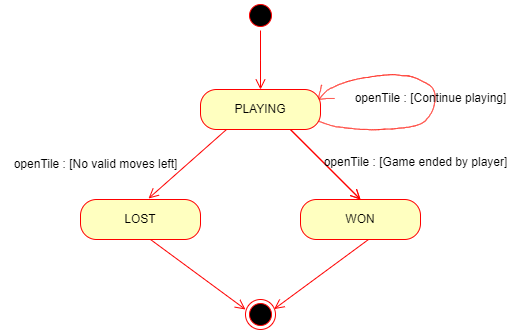

The diagram above was exported from draw.io. Its source (the exported page's mxGraphModel, read from the mxfile embedded in the PNG):
<mxGraphModel dx="1173" dy="565" grid="1" gridSize="10" guides="1" tooltips="1" connect="1" arrows="1" fold="1" page="1" pageScale="1" pageWidth="827" pageHeight="1169" math="0" shadow="0">
  <root>
    <mxCell id="WIyWlLk6GJQsqaUBKTNV-0" />
    <mxCell id="WIyWlLk6GJQsqaUBKTNV-1" parent="WIyWlLk6GJQsqaUBKTNV-0" />
    <mxCell id="oJy3vKVMeqaexhUlvgZ1-0" value="" style="ellipse;html=1;shape=endState;fillColor=#000000;strokeColor=#ff0000;" vertex="1" parent="WIyWlLk6GJQsqaUBKTNV-1">
      <mxGeometry x="415" y="350" width="30" height="30" as="geometry" />
    </mxCell>
    <mxCell id="oJy3vKVMeqaexhUlvgZ1-1" value="PLAYING" style="rounded=1;whiteSpace=wrap;html=1;arcSize=40;fontColor=#000000;fillColor=#ffffc0;strokeColor=#ff0000;" vertex="1" parent="WIyWlLk6GJQsqaUBKTNV-1">
      <mxGeometry x="370" y="140" width="120" height="40" as="geometry" />
    </mxCell>
    <mxCell id="oJy3vKVMeqaexhUlvgZ1-2" value="" style="html=1;verticalAlign=bottom;endArrow=open;endSize=8;strokeColor=#ff0000;rounded=0;entryX=0.567;entryY=-0.025;entryDx=0;entryDy=0;entryPerimeter=0;" edge="1" parent="WIyWlLk6GJQsqaUBKTNV-1" target="oJy3vKVMeqaexhUlvgZ1-3">
      <mxGeometry relative="1" as="geometry">
        <mxPoint x="332.20000000000005" y="250" as="targetPoint" />
        <mxPoint x="396" y="180" as="sourcePoint" />
      </mxGeometry>
    </mxCell>
    <mxCell id="oJy3vKVMeqaexhUlvgZ1-3" value="LOST" style="rounded=1;whiteSpace=wrap;html=1;arcSize=40;fontColor=#000000;fillColor=#ffffc0;strokeColor=#ff0000;" vertex="1" parent="WIyWlLk6GJQsqaUBKTNV-1">
      <mxGeometry x="250" y="250" width="120" height="40" as="geometry" />
    </mxCell>
    <mxCell id="oJy3vKVMeqaexhUlvgZ1-5" value="WON" style="rounded=1;whiteSpace=wrap;html=1;arcSize=40;fontColor=#000000;fillColor=#ffffc0;strokeColor=#ff0000;" vertex="1" parent="WIyWlLk6GJQsqaUBKTNV-1">
      <mxGeometry x="470" y="250" width="120" height="40" as="geometry" />
    </mxCell>
    <mxCell id="oJy3vKVMeqaexhUlvgZ1-7" value="" style="ellipse;html=1;shape=startState;fillColor=#000000;strokeColor=#ff0000;" vertex="1" parent="WIyWlLk6GJQsqaUBKTNV-1">
      <mxGeometry x="415" y="51" width="30" height="30" as="geometry" />
    </mxCell>
    <mxCell id="oJy3vKVMeqaexhUlvgZ1-8" value="" style="edgeStyle=orthogonalEdgeStyle;html=1;verticalAlign=bottom;endArrow=open;endSize=8;strokeColor=#ff0000;rounded=0;" edge="1" source="oJy3vKVMeqaexhUlvgZ1-7" parent="WIyWlLk6GJQsqaUBKTNV-1">
      <mxGeometry relative="1" as="geometry">
        <mxPoint x="430" y="140" as="targetPoint" />
      </mxGeometry>
    </mxCell>
    <mxCell id="oJy3vKVMeqaexhUlvgZ1-10" value="" style="html=1;verticalAlign=bottom;endArrow=open;endSize=8;strokeColor=#ff0000;rounded=0;entryX=0.5;entryY=0;entryDx=0;entryDy=0;" edge="1" parent="WIyWlLk6GJQsqaUBKTNV-1" target="oJy3vKVMeqaexhUlvgZ1-5">
      <mxGeometry relative="1" as="geometry">
        <mxPoint x="396.1" y="250" as="targetPoint" />
        <mxPoint x="459.9" y="180" as="sourcePoint" />
        <Array as="points" />
      </mxGeometry>
    </mxCell>
    <mxCell id="oJy3vKVMeqaexhUlvgZ1-11" value="" style="html=1;verticalAlign=bottom;endArrow=open;endSize=8;strokeColor=#ff0000;rounded=0;entryX=0.5;entryY=0;entryDx=0;entryDy=0;" edge="1" parent="WIyWlLk6GJQsqaUBKTNV-1">
      <mxGeometry relative="1" as="geometry">
        <mxPoint x="530" y="250" as="targetPoint" />
        <mxPoint x="459.9" y="180" as="sourcePoint" />
        <Array as="points" />
      </mxGeometry>
    </mxCell>
    <mxCell id="oJy3vKVMeqaexhUlvgZ1-12" value="" style="html=1;verticalAlign=bottom;endArrow=open;endSize=8;strokeColor=#ff0000;rounded=0;entryX=0;entryY=0.333;entryDx=0;entryDy=0;entryPerimeter=0;" edge="1" parent="WIyWlLk6GJQsqaUBKTNV-1" target="oJy3vKVMeqaexhUlvgZ1-0">
      <mxGeometry relative="1" as="geometry">
        <mxPoint x="390" y="360" as="targetPoint" />
        <mxPoint x="320" y="290" as="sourcePoint" />
        <Array as="points" />
      </mxGeometry>
    </mxCell>
    <mxCell id="oJy3vKVMeqaexhUlvgZ1-13" value="" style="html=1;verticalAlign=bottom;endArrow=open;endSize=8;strokeColor=#ff0000;rounded=0;entryX=0.955;entryY=0.319;entryDx=0;entryDy=0;entryPerimeter=0;" edge="1" parent="WIyWlLk6GJQsqaUBKTNV-1" target="oJy3vKVMeqaexhUlvgZ1-0">
      <mxGeometry relative="1" as="geometry">
        <mxPoint x="460" y="359" as="targetPoint" />
        <mxPoint x="538" y="290" as="sourcePoint" />
      </mxGeometry>
    </mxCell>
    <mxCell id="oJy3vKVMeqaexhUlvgZ1-31" value="" style="shape=stencil(lV3bkt3GDfwavbI495lnx/kPV1mOVFEsl6zc/j6YqM5qTzfVvXxbadGH5OEAaDQws+/KT39++OWP9+/y+efXL5///v7fH3/9+uFd+cu7nD/+/uH9l49f46d35ed35affPn95/7cvn//5+6/f/v3HL9ty//SPz//an/Cfb7jzOM8Nyud/v/3HLMcc//+fv36z//Tx9yf7DPb1OJeyLwntk7SvHe1bVvadPn9WZT/g89uRurJfGe3r/LF9OlJD+96UfZloP5Oy72S/xPtKx1rP9v1I5cf2+chkn8X7ynQ//fFGLu3LcXa0X+J9lcfbf7EfRxbvqxxron0T76sepaP9OpV9B/t5ZPF9xmpcaN/EeojVmNFe+WM7Cqy3dZzifhrdv7Nft+z7w7tf2St/70fNaF/E99Mf3vTKXsWHfswT7VV8GI+ne9ivlwj5A/vc0V7Fk3HUhfZF3P94vP032s8jTbRX8Wpe3I+KV/MYZK/iVayW5/e7kow/8fYL2ldxP+voZD+Ev6xHtHmxz0cS7zdFwiOACkABaO0mYHYEVPGKU3qssFcAFeMCUAcChnCCAEx4hpe4fQ3IjyD4CqDCYgAgbwegiDiRChKVAKhAGoBCgKEya7m4JRV6AwC5dVUZG1OlW6oy2AWgE0BFuwBA+gtAV0ujYb5fmj8FoI9bgBe+8XZAu3dLEbPbTUCjb0kC5nFCEGgyKwSgnQhQaSEAkGcDoOJ8ikBJtySJ6TpGvgPYpUG5Cbh3S5u8E0Aln2CzmE00Ww5AhTdt6G+mK3SZfzYBLghQBDgYahoIUBkrAIOeQQIq1lwesOihFSkPVtjgxQ2ZRYOGnQMBKikGAOq0AKikGESp0BUMAEOlAUwsRZYuLQLAV1Bpd5MfemhVjARgwHuYMk+XE8sLD8BApuudAGAgmzKxl4QVwNIVUgD4Ciqxl3xxBQOY9NASUKgKsACMfAZQH/71CqDISQAwLunCrTQiurpyC8CiKyg2UyIw5luAQYHMACaRRAvo6xZgPbLBGwE16odbzxCAeetrreFA9OIkIBNf0jV0AEA0CIBilTX8YSBAEawAzOdQmU5dd9eKTv0GxGr3EA2LY4vo6KZvQIx0DxFp6uY1Jrq2RUSsuHdXjYTkNyCwfNKLpEXgJ1dSy7DlC1dSC70VKj20K7V65HkTsMgzVJRt7Ri34njrFxlbKogDJTuTiwJwLz22SaKOBWCtYgDrIj0aQLuVsRsLRxrQX3S6twOQ5xtAooxtAZixDYBVGgNg0UWTuc4aiqaLnSURTUg7Kxya8vaOLQrDwgMwMwIUz+9RNyQEqEqiT+y6mfIpAJOuoAq0vogj6xIwAJBNTZE5TlKaDYCLfQtAUm0AmVzUAAqmRVPsBwApr5YTRiVtVwsWAUAGqyWR0Uiq1aJLALAU17LO6BQELODmFWL155uA0RAg2y6TaLtW/AKAV9DK61hEHbQYPLjY13LzPOkKWtCeJ0UNLZlPrt21ij8zaYq6TxCATt0UFYwnl+K6ORIA5Bq6XzOD88EtJRkqAwAUPwAqauyRhIEAFQT2jAF1LVUQmJ0CmWkT9sd7fQWQfcjw6RMBSgGfg2p3XT9MUgemLgcC0G/1pudE1dI04+PXOL2i2cz+vGefNuMH+44JIJc3CRZTM4HdH39eS2aiY7/XigDZ4j1ppkNnoEWSiBnaCXfBKRMdjAOAYyA6GAcAKsWpQ+WOETRopSLfjkIA0IFsd43hWzKtcJJ1punNZxpm0UEggjvIzUO7aADgGYaudneCAoD2uJ0zn1fr0GR9Z2UCKAfaef/Z44bmfLv5+Jynh6Zwm4oUBEh/aDgVMow/NHpozTUWSWVDM4EAQNodeiZh09rnYDx02g3iDPXDMKMkHRN71Cxqtm5z+YQAlUV3tVARoHLcrkeev9auU9b3qu0FoAvwqAtPuILOQLuQHAhQfCkAUGV1XVouEji7caCBIzddD0Xu+jwhQL64gdpM1xMDWzKoCJAvbiIj63q+ZQPgxWlmvEgF7nrOaCsx8OJMQpk4Z9RNQplYHnfjQBNZZTMJZeKLa5rCbbG0IUDJRQEAUa0Zf4iMBrekR2wDAC+umdW6kBk3E+4Xsvtm2AwDTPReyIybWUsLl0Yzg4br8XkPQNXthADA1EPVS+NVQ+MFoWPlFUIrTFcIMxB+iZDDSRcIM7h2gTDzfRcINwbJiCT94gqh+egFouh+zRVCJ9QrhC7ReCEWvUh2n+w5RhVDGMk3iklfC0vlYvgfuWsx5c3CEaJiyhuKIMXwP4qCRa8njrPFZCOK5NlmI8gV2WYjSF/ZZiOgQllPNX1vt7wAzOIjGpFNuU9EJVuyBdwpW7KF35IhW0QYsyFbxGGzHohmWp3N8iamn/Vg+i4+4KG1qrgbCQAwGbVhnzdrCW8XgTA1oKMrF7JJ9xf3+POJABlmqNxPJhgXnA1OptwvdAVTrWS6goneGSeok5W/oL+Y9Nj4OnFSMZlwf+LMUdIONBfObiTtQKxbJqPjT+wkJyPLk1ibdH6YA8XaZFR2UqiT0cA75mk9r7JVeZDxdUeo4VYTI083DHtGnaZOh04+ey8oFIz6ldHYpHa1sIexEK0LbIV1gL3cDJVQudOOufXV5zWq67J5ohyq89pYqErrMm5MnFzQpG0M9GJd9YU96PBacRgd+7o6B45GDibXz6hIOo19QbnB2GdkLtYeFEdjn3BqSRfRW7/Ez5fjCrSDQyumnfaUaL1ni5fP70sLrJ220eiAu6XLAfbKf8Me/MvYd/58xWTDvuHzqvp0y5YT7FU8CfuC96Mqfx6eMvYFM561P299fkb/NfYJ/dfY00id+T5PZO36fTXararXA8816vXWaDevsR+Yv4x9x60U1j7j5yt/bI39V/l7o93yOp7s8VuMzypeNTpNQMdDHiDW8TbsT4zPKp63hJNSxp5Ou9D2lZQlnU8rKSA6X1fS7zUfqFTZ6yIg7CE/an5SO+ZHY089Rd20rNQW1VVPrejvegCrUrWqpxB4n4Xmk5VGBLRSXGnKQfNb3rti7cFf9FTeFmuRz6t4u6VavB8VrwpVeFra4g1KupNTaCjKHJbScRpUa3OlUSNUH65S0R/N4SoVNSdd323ROIO9quF5W5yezQh7nGuQ9WnJ6I9mM2PGYUK7NRFPG9Gb9BLtk9J79E7aiKW36PF2T6kn7F+jnqCE173DFTf9SIffekNHgNwiPvB8IaO5ZCo5k+YQ3yWEVwC5gZvmoY3QtIMgSVly83NFTT7pvMpbxI26tvPiLf1uJ3aSFNVSzVza6ly2qdVCgEpmAcAr6Gy2yeqJAJVu+ECDZA7zok0RSSeQAABhN+Jxogo66RSyBfWCALVaE+01SToppIFz6UZi358Hq1U3tRJtsElat9xfYkWAPPuFCu+kI+teCCcC5MksDadkTe0aqx/CjCkut38NBMjJAdp7lU3DvWBX2NRPfAaPKVgizmHBYs5CyqgImBIkANizNZMMiWocc44QbcvLbrrion2phxJwQC6bY4FO5GGuo4r7CQyRX3RDZqIbdXlDtOnUMSf8Yx3oGgvI8wwRnti3NMSWdswaYks6jiG2AxOVGRMYmEVMI4h0IkNsOyYdQ1Rpz7IZpOh46mExwh7yYDPZQaceFiNc4cYpM2pCpzAWI0Th91O0kNMww5rhmoYnQhQjzFDfyAgh1JcyQgjqFEU3vmgbftEBsWJH3cxD0amixQgVuBnQDGiRLll0fCu4O7GYA5vo/s1ZR3T/5iAiZENFx5OMVKXowpd01aLjQ0Idyg0Gok5UddFIum3VwjCdClw1raFTh6ue7T6RmJnxTDpluWr/PXHPsLUHklW1sHo1LKqf995w6dVoqYq3V4OlKv7fHUS9GkNV6/nKXvkLff9maPXE9Vk0f6D1YEZc6RTwooeqTjwVu+gql9Zz0XzypOFTzVep71LcqeFof/MUc5Mfr+y1v+M4r66S6JT04vwLdPOi4yEd/WP4UsKNuEU3KhPOkRRTbON6y2YsHDXDbPQFzC+Gn7O9ztdsb7YZXNjrfAfrzTRe6JR6U28m0jo036P8bhpxbK/zC5005WSICyVF8zGci9KN63whHql8dGUvlU60TzofXdlr/gb+aPQ4+isE1h41fHc/rN49P2/88P1PZvz28dOnb39x4/Xv8U9sxH99+/Mc5ef/AQ==);fillColor=none;strokeColor=#FF180D;" vertex="1" parent="WIyWlLk6GJQsqaUBKTNV-1">
      <mxGeometry x="488.33333333333326" y="125.15555826822919" width="116.26671006944444" height="55.111111111111114" as="geometry" />
    </mxCell>
    <mxCell id="oJy3vKVMeqaexhUlvgZ1-32" value="" style="shape=stencil(lZbbboMwEES/htfReteX5TlN/yNSSIOahihJb39fEFIbtyrRvBkzZwa8Nmxjq8t+c+oalcv1PDx37/32um/soVHtj/vu3F/HUWPrxla74dw9nYfX43a+Pm0m5TR6Gd4mh4+ZE4hMkMrnPBHke+pxBg798QZQaKIAgxUKSMhKAQXOJQRBCByhsMwREZnMyHBuaUOLQFYvwOoML0hLgCHXESUtJyR4rICsywkOaSsg3dlQAosUMD6AU0CEGwUUCJfQwqiEGCD1drLlwkVFqQuny4WLEVa/Q1guXMyQ+tzdeQWHBUI/rkjKjF7hlP+4HpR/gQmjb5ESoc8BzvjnCKH8M7Rl9I4UCX0RFMa/GMQYfYI6ox8PCOXfojD+rhBl9BHKnBfPSJS/ozD7uf3zSbmjNyjln5Ao/4LC7Oebf91/wDj4aXx2/eEw90239383SuPU3GTZ+gs=);fillColor=none;strokeColor=#FF180D;" vertex="1" parent="WIyWlLk6GJQsqaUBKTNV-1">
      <mxGeometry x="488.33333333333326" y="148.977783203125" width="15.82223849826389" height="0.7111138237847222" as="geometry" />
    </mxCell>
    <mxCell id="oJy3vKVMeqaexhUlvgZ1-33" value="openTile : [Continue playing]" style="text;html=1;align=center;verticalAlign=middle;resizable=0;points=[];autosize=1;strokeColor=none;fillColor=none;" vertex="1" parent="WIyWlLk6GJQsqaUBKTNV-1">
      <mxGeometry x="510" y="134.32999999999998" width="180" height="30" as="geometry" />
    </mxCell>
    <mxCell id="oJy3vKVMeqaexhUlvgZ1-34" value="openTile : [No valid moves left]" style="text;html=1;align=center;verticalAlign=middle;resizable=0;points=[];autosize=1;strokeColor=none;fillColor=none;" vertex="1" parent="WIyWlLk6GJQsqaUBKTNV-1">
      <mxGeometry x="170" y="200" width="190" height="30" as="geometry" />
    </mxCell>
    <mxCell id="oJy3vKVMeqaexhUlvgZ1-35" value="openTile : [Game ended by player]" style="text;html=1;align=center;verticalAlign=middle;resizable=0;points=[];autosize=1;strokeColor=none;fillColor=none;" vertex="1" parent="WIyWlLk6GJQsqaUBKTNV-1">
      <mxGeometry x="480" y="198" width="210" height="30" as="geometry" />
    </mxCell>
  </root>
</mxGraphModel>